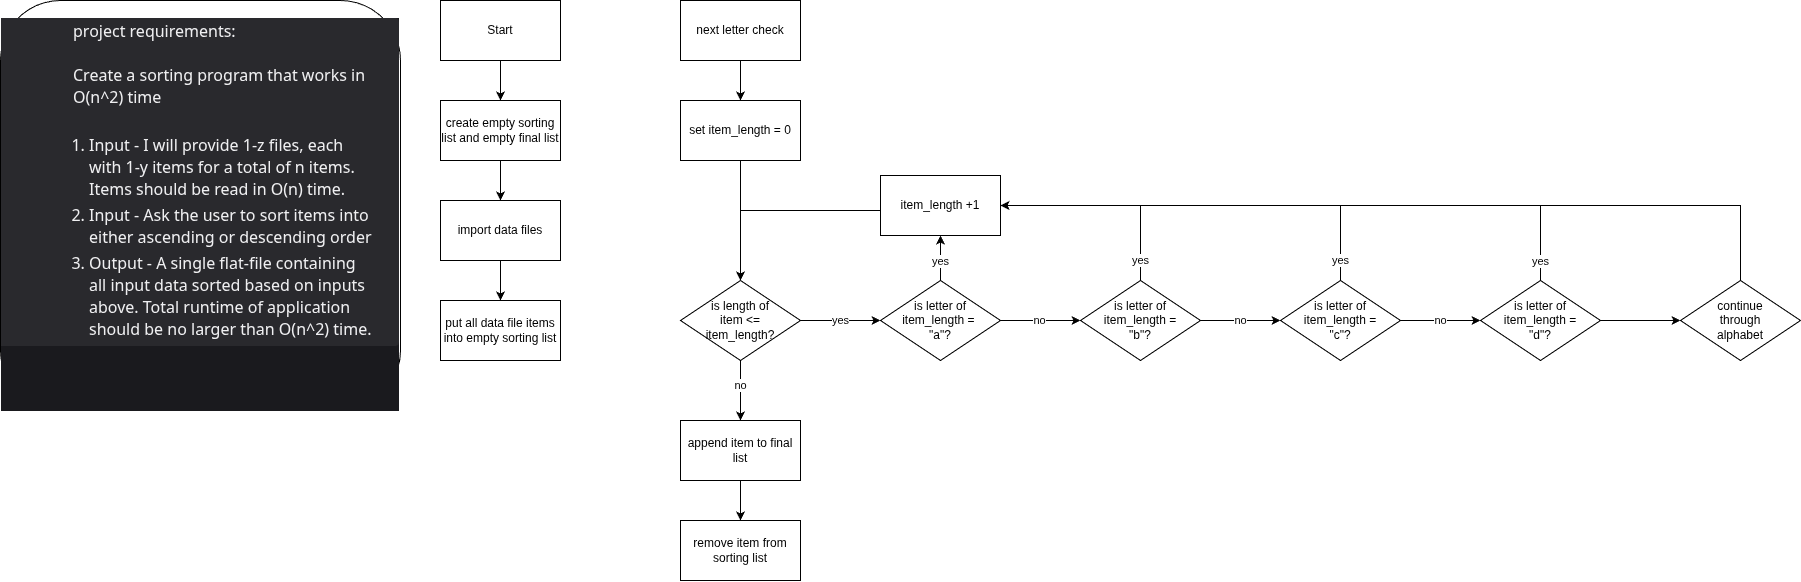

The diagram above was exported from draw.io. Its source (the exported page's mxGraphModel, read from the mxfile embedded in the PNG):
<mxGraphModel dx="963" dy="598" grid="1" gridSize="10" guides="1" tooltips="1" connect="1" arrows="1" fold="1" page="1" pageScale="1" pageWidth="850" pageHeight="1100" math="0" shadow="0">
  <root>
    <mxCell id="0" />
    <mxCell id="1" parent="0" />
    <mxCell id="10" value="" style="edgeStyle=none;html=1;" edge="1" parent="1" source="2" target="5">
      <mxGeometry relative="1" as="geometry" />
    </mxCell>
    <mxCell id="2" value="Start" style="rounded=0;whiteSpace=wrap;html=1;" vertex="1" parent="1">
      <mxGeometry x="480" y="40" width="120" height="60" as="geometry" />
    </mxCell>
    <mxCell id="8" value="" style="edgeStyle=none;html=1;" edge="1" parent="1" source="5" target="7">
      <mxGeometry relative="1" as="geometry" />
    </mxCell>
    <mxCell id="5" value="create empty sorting list and empty final list" style="whiteSpace=wrap;html=1;rounded=0;" vertex="1" parent="1">
      <mxGeometry x="480" y="140" width="120" height="60" as="geometry" />
    </mxCell>
    <mxCell id="12" value="" style="edgeStyle=none;html=1;" edge="1" parent="1" source="7" target="11">
      <mxGeometry relative="1" as="geometry" />
    </mxCell>
    <mxCell id="7" value="import data files" style="whiteSpace=wrap;html=1;rounded=0;" vertex="1" parent="1">
      <mxGeometry x="480" y="240" width="120" height="60" as="geometry" />
    </mxCell>
    <mxCell id="9" value="&lt;ol style=&quot;border: 0px; font-family: &amp;quot;gg sans&amp;quot;, &amp;quot;Noto Sans&amp;quot;, &amp;quot;Helvetica Neue&amp;quot;, Helvetica, Arial, sans-serif; font-size: 16px; margin: 0px; padding: 0px; vertical-align: baseline; list-style: none; min-height: 0px; overflow: clip; color: oklab(0.183087 0.00112148 -0.00387992); text-align: start; background-color: oklab(0.219511 0.00211037 -0.00744569);&quot; aria-orientation=&quot;vertical&quot; tabindex=&quot;0&quot; data-list-id=&quot;chat-messages&quot; role=&quot;list&quot; aria-label=&quot;Messages in S.E.S. (Software Engineering Studies)&quot; class=&quot;scrollerInner__36d07&quot;&gt;&lt;li style=&quot;border: 0px; font-family: inherit; font-style: inherit; font-weight: inherit; margin: 0px; padding: 0px; vertical-align: baseline; outline: none; position: relative;&quot; aria-setsize=&quot;-1&quot; class=&quot;messageListItem__5126c&quot; id=&quot;chat-messages-1401629625611718827-1544115538022633542&quot;&gt;&lt;div style=&quot;border: 0px; font-family: inherit; font-style: inherit; font-weight: inherit; margin: 17px 0px 0px; padding: 2px 0px; vertical-align: baseline; outline: 0px; position: relative; overflow-wrap: break-word; flex: 0 0 auto; min-height: 2.75rem; user-select: text; border-end-end-radius: 4px; border-start-end-radius: 4px; padding-inline-start: 72px; --custom-group-spacing-start: 1.0625rem; background: none 0% 0% / auto repeat scroll padding-box border-box oklab(0.678923 0.00325415 -0.0111644 / 0.121569); padding-inline-end: 24px !important;&quot; aria-labelledby=&quot;message-username-1544115538022633542 uid_3 message-content-1544115538022633542 uid_4 message-timestamp-1544115538022633542&quot; aria-roledescription=&quot;Message&quot; aria-setsize=&quot;-1&quot; tabindex=&quot;-1&quot; data-list-item-id=&quot;chat-messages___chat-messages-1401629625611718827-1544115538022633542&quot; role=&quot;article&quot; class=&quot;message__5126c cozyMessage__5126c groupStart__5126c wrapper_c19a55 cozy_c19a55 zalgo_c19a55&quot;&gt;&lt;div style=&quot;border: 0px; font-family: inherit; font-style: inherit; font-weight: inherit; margin: 0px; padding: 0px; vertical-align: baseline; outline: 0px; margin-inline-start: 0px; padding-inline-start: 0px; position: static;&quot; class=&quot;contents_c19a55&quot;&gt;&lt;div style=&quot;border: 0px; font-family: inherit; font-size: 1rem; font-style: inherit; font-weight: inherit; margin: 0px; padding: 0px; vertical-align: baseline; outline: 0px; line-height: 22px; white-space: break-spaces; overflow-wrap: break-word; color: oklab(0.952693 0.000792831 -0.00253612); user-select: text; position: relative; overflow: hidden; margin-inline-start: -72px; padding-inline-start: 72px;&quot; class=&quot;markup__75297 messageContent_c19a55&quot; id=&quot;message-content-1544115538022633542&quot;&gt;&lt;span style=&quot;border: 0px; font-family: inherit; font-style: inherit; font-weight: inherit; margin: 0px; padding: 0px; vertical-align: baseline; outline: 0px;&quot;&gt;project requirements:&lt;br/&gt;&lt;br/&gt;Create a sorting program that works in O(n^2) time&lt;br/&gt;&lt;br/&gt;&lt;/span&gt;&lt;ol style=&quot;border: 0px; font-family: inherit; font-style: inherit; font-weight: inherit; margin: 0px; padding: 0px; vertical-align: baseline; list-style: outside decimal; margin-block: 4px 0px; margin-inline: 16px 0px; --totalCharacters: 1; --olCounterStart: 0;&quot; start=&quot;1&quot;&gt;&lt;li style=&quot;border: 0px; font-family: inherit; font-style: inherit; font-weight: inherit; margin: 0px 0px 4px; padding: 0px; vertical-align: baseline;&quot;&gt;&lt;span style=&quot;border: 0px; font-family: inherit; font-style: inherit; font-weight: inherit; margin: 0px; padding: 0px; vertical-align: baseline; outline: 0px;&quot;&gt;Input - I will provide 1-z files, each with 1-y items for a total of n items. Items should be read in O(n) time.&lt;/span&gt;&lt;/li&gt;&lt;li style=&quot;border: 0px; font-family: inherit; font-style: inherit; font-weight: inherit; margin: 0px 0px 4px; padding: 0px; vertical-align: baseline;&quot;&gt;&lt;span style=&quot;border: 0px; font-family: inherit; font-style: inherit; font-weight: inherit; margin: 0px; padding: 0px; vertical-align: baseline; outline: 0px;&quot;&gt;Input - Ask the user to sort items into either ascending or descending order&lt;/span&gt;&lt;/li&gt;&lt;li style=&quot;border: 0px; font-family: inherit; font-style: inherit; font-weight: inherit; margin: 0px 0px 4px; padding: 0px; vertical-align: baseline;&quot;&gt;&lt;span style=&quot;border: 0px; font-family: inherit; font-style: inherit; font-weight: inherit; margin: 0px; padding: 0px; vertical-align: baseline; outline: 0px;&quot;&gt;Output - A single flat-file containing all input data sorted based on inputs above. Total runtime of application should be no larger than O(n^2) time.&lt;/span&gt;&lt;/li&gt;&lt;/ol&gt;&lt;/div&gt;&lt;/div&gt;&lt;div style=&quot;border: 0px; font-family: inherit; font-style: inherit; font-weight: inherit; margin: 0px; padding: 0px; vertical-align: baseline; outline: 0px; inset-inline-end: 0px; position: absolute; top: 0px;&quot; class=&quot;buttonContainer_c19a55&quot;&gt;&lt;div style=&quot;border: 0px; font-family: inherit; font-style: inherit; font-weight: inherit; margin: 0px; padding: 0px; vertical-align: baseline; outline: 0px; opacity: 1; pointer-events: none; inset-inline-end: 0px; padding-block: 0px; padding-inline: 32px 14px; position: absolute; top: -16px; z-index: 1;&quot; aria-label=&quot;Message Actions&quot; role=&quot;group&quot; class=&quot;buttons__5126c container__040f0 isHeader__040f0&quot;&gt;&lt;/div&gt;&lt;/div&gt;&lt;/div&gt;&lt;/li&gt;&lt;li style=&quot;border: 0px; font-family: inherit; font-style: inherit; font-weight: inherit; margin: 0px; padding: 0px; vertical-align: baseline; outline: none; position: relative;&quot; aria-setsize=&quot;-1&quot; class=&quot;messageListItem__5126c&quot; id=&quot;chat-messages-1401629625611718827-1544115975442661376&quot;&gt;&lt;div style=&quot;border: 0px; font-family: inherit; font-style: inherit; font-weight: inherit; margin: 17px 0px 0px; padding: 2px 0px; vertical-align: baseline; outline: 0px; position: relative; overflow-wrap: break-word; flex: 0 0 auto; min-height: 2.75rem; user-select: text; border-end-end-radius: 4px; border-start-end-radius: 4px; padding-inline-start: 72px; --custom-group-spacing-start: 1.0625rem; padding-inline-end: 24px !important;&quot; aria-labelledby=&quot;message-username-1544115975442661376 uid_3 message-content-1544115975442661376 message-accessories-1544115975442661376 uid_4 message-timestamp-1544115975442661376&quot; aria-roledescription=&quot;Message&quot; aria-setsize=&quot;-1&quot; tabindex=&quot;-1&quot; data-list-item-id=&quot;chat-messages___chat-messages-1401629625611718827-1544115975442661376&quot; role=&quot;article&quot; class=&quot;message__5126c cozyMessage__5126c groupStart__5126c wrapper_c19a55 cozy_c19a55 zalgo_c19a55&quot;&gt;&lt;div style=&quot;border: 0px; font-family: inherit; font-style: inherit; font-weight: inherit; margin: 0px; padding: 0px; vertical-align: baseline; outline: 0px; margin-inline-start: 0px; padding-inline-start: 0px; position: static;&quot; class=&quot;contents_c19a55&quot;&gt;&lt;/div&gt;&lt;/div&gt;&lt;/li&gt;&lt;/ol&gt;" style="rounded=1;whiteSpace=wrap;html=1;" vertex="1" parent="1">
      <mxGeometry x="40" y="40" width="400" height="410" as="geometry" />
    </mxCell>
    <mxCell id="11" value="put all data file items into empty sorting list" style="whiteSpace=wrap;html=1;rounded=0;" vertex="1" parent="1">
      <mxGeometry x="480" y="340" width="120" height="60" as="geometry" />
    </mxCell>
    <mxCell id="42" value="" style="edgeStyle=none;html=1;" edge="1" parent="1" source="40" target="41">
      <mxGeometry relative="1" as="geometry" />
    </mxCell>
    <mxCell id="40" value="next letter check" style="rounded=0;whiteSpace=wrap;html=1;" vertex="1" parent="1">
      <mxGeometry x="720" y="40" width="120" height="60" as="geometry" />
    </mxCell>
    <mxCell id="45" value="" style="edgeStyle=none;html=1;" edge="1" parent="1" source="41" target="44">
      <mxGeometry relative="1" as="geometry" />
    </mxCell>
    <mxCell id="41" value="set item_length = 0" style="whiteSpace=wrap;html=1;rounded=0;" vertex="1" parent="1">
      <mxGeometry x="720" y="140" width="120" height="60" as="geometry" />
    </mxCell>
    <mxCell id="47" value="" style="edgeStyle=none;html=1;" edge="1" parent="1" source="44" target="46">
      <mxGeometry relative="1" as="geometry" />
    </mxCell>
    <mxCell id="48" value="no" style="edgeLabel;html=1;align=center;verticalAlign=middle;resizable=0;points=[];" vertex="1" connectable="0" parent="47">
      <mxGeometry x="-0.1667" y="3" relative="1" as="geometry">
        <mxPoint x="-3" as="offset" />
      </mxGeometry>
    </mxCell>
    <mxCell id="50" value="" style="edgeStyle=none;html=1;" edge="1" parent="1" source="44" target="49">
      <mxGeometry relative="1" as="geometry" />
    </mxCell>
    <mxCell id="51" value="yes" style="edgeLabel;html=1;align=center;verticalAlign=middle;resizable=0;points=[];" vertex="1" connectable="0" parent="50">
      <mxGeometry x="-0.0802" relative="1" as="geometry">
        <mxPoint x="3" as="offset" />
      </mxGeometry>
    </mxCell>
    <mxCell id="44" value="is length of&lt;div&gt;item &amp;lt;=&lt;/div&gt;&lt;div&gt;item_length?&lt;/div&gt;" style="rhombus;whiteSpace=wrap;html=1;rounded=0;" vertex="1" parent="1">
      <mxGeometry x="720" y="320" width="120" height="80" as="geometry" />
    </mxCell>
    <mxCell id="75" value="" style="edgeStyle=none;html=1;" edge="1" parent="1" source="46" target="74">
      <mxGeometry relative="1" as="geometry" />
    </mxCell>
    <mxCell id="46" value="append item to final list" style="whiteSpace=wrap;html=1;rounded=0;" vertex="1" parent="1">
      <mxGeometry x="720" y="460" width="120" height="60" as="geometry" />
    </mxCell>
    <mxCell id="58" value="" style="edgeStyle=none;html=1;" edge="1" parent="1" source="49" target="57">
      <mxGeometry relative="1" as="geometry" />
    </mxCell>
    <mxCell id="72" value="no" style="edgeLabel;html=1;align=center;verticalAlign=middle;resizable=0;points=[];" vertex="1" connectable="0" parent="58">
      <mxGeometry x="-0.0457" relative="1" as="geometry">
        <mxPoint as="offset" />
      </mxGeometry>
    </mxCell>
    <mxCell id="64" value="" style="edgeStyle=none;html=1;" edge="1" parent="1" source="49" target="61">
      <mxGeometry relative="1" as="geometry" />
    </mxCell>
    <mxCell id="66" value="yes" style="edgeLabel;html=1;align=center;verticalAlign=middle;resizable=0;points=[];" vertex="1" connectable="0" parent="64">
      <mxGeometry x="-0.1801" relative="1" as="geometry">
        <mxPoint y="-1" as="offset" />
      </mxGeometry>
    </mxCell>
    <mxCell id="49" value="is letter of&lt;div&gt;item_length =&amp;nbsp;&lt;/div&gt;&lt;div&gt;&quot;a&quot;?&lt;/div&gt;" style="rhombus;whiteSpace=wrap;html=1;rounded=0;" vertex="1" parent="1">
      <mxGeometry x="920" y="320" width="120" height="80" as="geometry" />
    </mxCell>
    <mxCell id="59" style="edgeStyle=orthogonalEdgeStyle;html=1;exitX=0.5;exitY=0;exitDx=0;exitDy=0;entryX=0.5;entryY=0;entryDx=0;entryDy=0;rounded=0;curved=0;" edge="1" parent="1" source="61" target="44">
      <mxGeometry relative="1" as="geometry">
        <Array as="points">
          <mxPoint x="780" y="250" />
        </Array>
      </mxGeometry>
    </mxCell>
    <mxCell id="65" style="edgeStyle=orthogonalEdgeStyle;html=1;exitX=0.5;exitY=0;exitDx=0;exitDy=0;entryX=1;entryY=0.5;entryDx=0;entryDy=0;rounded=0;curved=0;strokeColor=default;" edge="1" parent="1" source="57" target="61">
      <mxGeometry relative="1" as="geometry" />
    </mxCell>
    <mxCell id="67" value="yes" style="edgeLabel;html=1;align=center;verticalAlign=middle;resizable=0;points=[];" vertex="1" connectable="0" parent="65">
      <mxGeometry x="-0.822" relative="1" as="geometry">
        <mxPoint y="-1" as="offset" />
      </mxGeometry>
    </mxCell>
    <mxCell id="69" value="" style="edgeStyle=none;html=1;" edge="1" parent="1" source="57" target="68">
      <mxGeometry relative="1" as="geometry" />
    </mxCell>
    <mxCell id="73" value="no" style="edgeLabel;html=1;align=center;verticalAlign=middle;resizable=0;points=[];" vertex="1" connectable="0" parent="69">
      <mxGeometry x="-0.0284" relative="1" as="geometry">
        <mxPoint as="offset" />
      </mxGeometry>
    </mxCell>
    <mxCell id="57" value="is letter of&lt;div&gt;item_length =&lt;/div&gt;&lt;div&gt;&quot;b&quot;?&lt;/div&gt;" style="rhombus;whiteSpace=wrap;html=1;rounded=0;" vertex="1" parent="1">
      <mxGeometry x="1120" y="320" width="120" height="80" as="geometry" />
    </mxCell>
    <mxCell id="61" value="item_length +1" style="rounded=0;whiteSpace=wrap;html=1;" vertex="1" parent="1">
      <mxGeometry x="920" y="215" width="120" height="60" as="geometry" />
    </mxCell>
    <mxCell id="70" style="edgeStyle=orthogonalEdgeStyle;html=1;exitX=0.5;exitY=0;exitDx=0;exitDy=0;entryX=1;entryY=0.5;entryDx=0;entryDy=0;rounded=0;curved=0;" edge="1" parent="1" source="68" target="61">
      <mxGeometry relative="1" as="geometry" />
    </mxCell>
    <mxCell id="71" value="yes" style="edgeLabel;html=1;align=center;verticalAlign=middle;resizable=0;points=[];" vertex="1" connectable="0" parent="70">
      <mxGeometry x="-0.8878" y="-1" relative="1" as="geometry">
        <mxPoint x="-1" y="3" as="offset" />
      </mxGeometry>
    </mxCell>
    <mxCell id="77" value="" style="edgeStyle=none;html=1;" edge="1" parent="1" source="68" target="76">
      <mxGeometry relative="1" as="geometry" />
    </mxCell>
    <mxCell id="78" value="no" style="edgeLabel;html=1;align=center;verticalAlign=middle;resizable=0;points=[];" vertex="1" connectable="0" parent="77">
      <mxGeometry x="-0.0284" y="-2" relative="1" as="geometry">
        <mxPoint y="-2" as="offset" />
      </mxGeometry>
    </mxCell>
    <mxCell id="68" value="is letter of&lt;div&gt;item_length =&lt;/div&gt;&lt;div&gt;&quot;c&quot;?&lt;/div&gt;" style="rhombus;whiteSpace=wrap;html=1;rounded=0;" vertex="1" parent="1">
      <mxGeometry x="1320" y="320" width="120" height="80" as="geometry" />
    </mxCell>
    <mxCell id="74" value="remove item from sorting list" style="whiteSpace=wrap;html=1;rounded=0;" vertex="1" parent="1">
      <mxGeometry x="720" y="560" width="120" height="60" as="geometry" />
    </mxCell>
    <mxCell id="79" style="edgeStyle=orthogonalEdgeStyle;html=1;exitX=0.5;exitY=0;exitDx=0;exitDy=0;entryX=1;entryY=0.5;entryDx=0;entryDy=0;rounded=0;curved=0;" edge="1" parent="1" source="76" target="61">
      <mxGeometry relative="1" as="geometry" />
    </mxCell>
    <mxCell id="80" value="yes" style="edgeLabel;html=1;align=center;verticalAlign=middle;resizable=0;points=[];" vertex="1" connectable="0" parent="79">
      <mxGeometry x="-0.9445" relative="1" as="geometry">
        <mxPoint y="-3" as="offset" />
      </mxGeometry>
    </mxCell>
    <mxCell id="82" value="" style="edgeStyle=none;html=1;" edge="1" parent="1" source="76" target="81">
      <mxGeometry relative="1" as="geometry" />
    </mxCell>
    <mxCell id="76" value="is letter of&lt;div&gt;item_length =&lt;/div&gt;&lt;div&gt;&quot;d&quot;?&lt;/div&gt;" style="rhombus;whiteSpace=wrap;html=1;rounded=0;" vertex="1" parent="1">
      <mxGeometry x="1520" y="320" width="120" height="80" as="geometry" />
    </mxCell>
    <mxCell id="83" style="edgeStyle=orthogonalEdgeStyle;html=1;exitX=0.5;exitY=0;exitDx=0;exitDy=0;entryX=1;entryY=0.5;entryDx=0;entryDy=0;rounded=0;curved=0;" edge="1" parent="1" source="81" target="61">
      <mxGeometry relative="1" as="geometry" />
    </mxCell>
    <mxCell id="81" value="continue&lt;div&gt;through&lt;/div&gt;&lt;div&gt;alphabet&lt;/div&gt;" style="rhombus;whiteSpace=wrap;html=1;rounded=0;" vertex="1" parent="1">
      <mxGeometry x="1720" y="320" width="120" height="80" as="geometry" />
    </mxCell>
  </root>
</mxGraphModel>